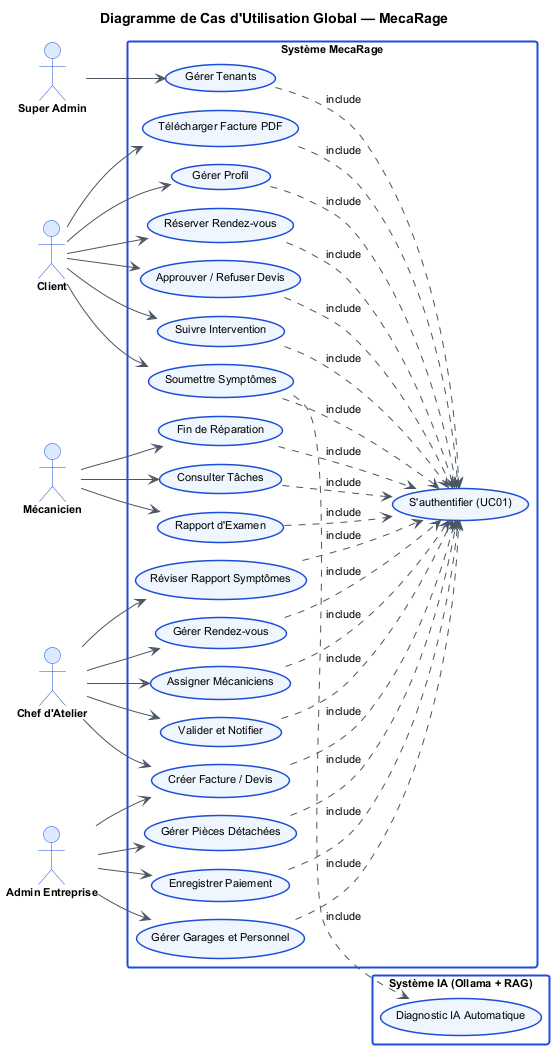

The diagram above was rendered by PlantUML. Its source (embedded in the PNG):
@startuml uc_global
!pragma layout smetana
skinparam backgroundColor #FFFFFF
skinparam defaultFontName Arial
skinparam defaultFontSize 11
skinparam ActorBorderColor #1D4ED8
skinparam ActorBackgroundColor #DBEAFE
skinparam ActorFontStyle bold
skinparam UsecaseBorderColor #1D4ED8
skinparam UsecaseBackgroundColor #EFF6FF
skinparam UsecaseBorderThickness 1.5
skinparam ArrowColor #4B5563
skinparam RectangleBorderColor #1D4ED8
skinparam RectangleBorderThickness 2
skinparam RectangleBackgroundColor #FFFFFF
skinparam TitleFontSize 14
skinparam TitleFontStyle bold

title Diagramme de Cas d'Utilisation Global — MecaRage

left to right direction

actor "Client" as cli
actor "Mécanicien" as mec
actor "Chef d'Atelier" as che
actor "Admin Entreprise" as adm
actor "Super Admin" as sad

rectangle "Système MecaRage" {
  usecase "S'authentifier (UC01)" as UC01
  usecase "Gérer Profil" as UC02
  usecase "Soumettre Symptômes" as UC03
  usecase "Réserver Rendez-vous" as UC04
  usecase "Approuver / Refuser Devis" as UC05
  usecase "Suivre Intervention" as UC06
  usecase "Télécharger Facture PDF" as UC07
  usecase "Consulter Tâches" as UC08
  usecase "Rapport d'Examen" as UC09
  usecase "Fin de Réparation" as UC10
  usecase "Réviser Rapport Symptômes" as UC11
  usecase "Gérer Rendez-vous" as UC12
  usecase "Assigner Mécaniciens" as UC13
  usecase "Créer Facture / Devis" as UC14
  usecase "Valider et Notifier" as UC15
  usecase "Gérer Garages et Personnel" as UC16
  usecase "Gérer Pièces Détachées" as UC17
  usecase "Enregistrer Paiement" as UC18
  usecase "Gérer Tenants" as UC19
}

rectangle "Système IA (Ollama + RAG)" as iasys {
  usecase "Diagnostic IA Automatique" as UC20
}

' ==== Actor associations ====
cli --> UC03
cli --> UC04
cli --> UC05
cli --> UC06
cli --> UC07
cli --> UC02

mec --> UC08
mec --> UC09
mec --> UC10

che --> UC11
che --> UC12
che --> UC13
che --> UC14
che --> UC15

adm --> UC14
adm --> UC16
adm --> UC17
adm --> UC18

sad --> UC19

' ==== Include auth (requis pour toutes les UC) ====
UC02 ..> UC01 : include
UC03 ..> UC01 : include
UC04 ..> UC01 : include
UC05 ..> UC01 : include
UC06 ..> UC01 : include
UC07 ..> UC01 : include
UC08 ..> UC01 : include
UC09 ..> UC01 : include
UC10 ..> UC01 : include
UC11 ..> UC01 : include
UC12 ..> UC01 : include
UC13 ..> UC01 : include
UC14 ..> UC01 : include
UC15 ..> UC01 : include
UC16 ..> UC01 : include
UC17 ..> UC01 : include
UC18 ..> UC01 : include
UC19 ..> UC01 : include

' ==== Include IA diagnosis ====
UC03 ..> UC20 : include

@enduml